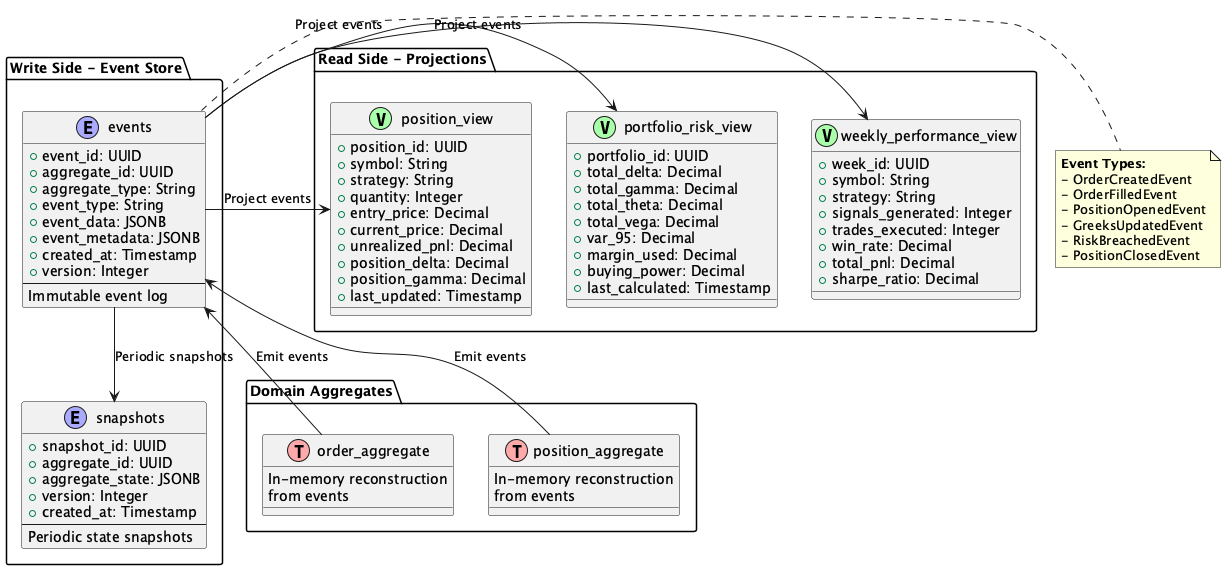

The diagram above was rendered by PlantUML. Its source (embedded in the PNG):
@startuml Database_Schema_CQRS
!define Table(name,desc) class name as "desc" << (T,#FFAAAA) >>
!define View(name,desc) class name as "desc" << (V,#AAFFAA) >>
!define Event(name,desc) class name as "desc" << (E,#AAAAFF) >>

package "Write Side - Event Store" {
    Event(events, "events") {
        + event_id: UUID
        + aggregate_id: UUID
        + aggregate_type: String
        + event_type: String
        + event_data: JSONB
        + event_metadata: JSONB
        + created_at: Timestamp
        + version: Integer
        --
        Immutable event log
    }
    
    Event(snapshots, "snapshots") {
        + snapshot_id: UUID
        + aggregate_id: UUID
        + aggregate_state: JSONB
        + version: Integer
        + created_at: Timestamp
        --
        Periodic state snapshots
    }
}

package "Read Side - Projections" {
    View(position_view, "position_view") {
        + position_id: UUID
        + symbol: String
        + strategy: String
        + quantity: Integer
        + entry_price: Decimal
        + current_price: Decimal
        + unrealized_pnl: Decimal
        + position_delta: Decimal
        + position_gamma: Decimal
        + last_updated: Timestamp
    }
    
    View(portfolio_risk_view, "portfolio_risk_view") {
        + portfolio_id: UUID
        + total_delta: Decimal
        + total_gamma: Decimal
        + total_theta: Decimal
        + total_vega: Decimal
        + var_95: Decimal
        + margin_used: Decimal
        + buying_power: Decimal
        + last_calculated: Timestamp
    }
    
    View(weekly_performance_view, "weekly_performance_view") {
        + week_id: UUID
        + symbol: String
        + strategy: String
        + signals_generated: Integer
        + trades_executed: Integer
        + win_rate: Decimal
        + total_pnl: Decimal
        + sharpe_ratio: Decimal
    }
}

package "Domain Aggregates" {
    Table(order_aggregate, "order_aggregate") {
        In-memory reconstruction
        from events
    }
    
    Table(position_aggregate, "position_aggregate") {
        In-memory reconstruction
        from events
    }
}

' Relationships
events -down-> snapshots : "Periodic snapshots"
events -right-> position_view : "Project events"
events -right-> portfolio_risk_view : "Project events"
events -right-> weekly_performance_view : "Project events"

order_aggregate -up-> events : "Emit events"
position_aggregate -up-> events : "Emit events"

note right of events
  **Event Types:**
  - OrderCreatedEvent
  - OrderFilledEvent
  - PositionOpenedEvent
  - GreeksUpdatedEvent
  - RiskBreachedEvent
  - PositionClosedEvent
end note

@enduml